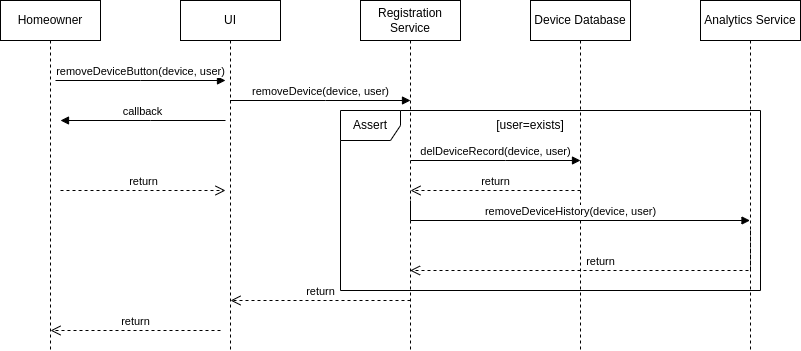

The diagram above was exported from draw.io. Its source (the exported page's mxGraphModel, read from the mxfile embedded in the PNG):
<mxGraphModel dx="595" dy="790" grid="1" gridSize="10" guides="1" tooltips="1" connect="1" arrows="1" fold="1" page="1" pageScale="1" pageWidth="850" pageHeight="1100" math="0" shadow="0">
  <root>
    <mxCell id="0" />
    <mxCell id="1" parent="0" />
    <mxCell id="aM9ryv3xv72pqoxQDRHE-1" value="Homeowner" style="shape=umlLifeline;perimeter=lifelinePerimeter;whiteSpace=wrap;html=1;container=0;dropTarget=0;collapsible=0;recursiveResize=0;outlineConnect=0;portConstraint=eastwest;newEdgeStyle={&quot;edgeStyle&quot;:&quot;elbowEdgeStyle&quot;,&quot;elbow&quot;:&quot;vertical&quot;,&quot;curved&quot;:0,&quot;rounded&quot;:0};" parent="1" vertex="1">
      <mxGeometry x="40" y="40" width="100" height="350" as="geometry" />
    </mxCell>
    <mxCell id="aM9ryv3xv72pqoxQDRHE-5" value="UI" style="shape=umlLifeline;perimeter=lifelinePerimeter;whiteSpace=wrap;html=1;container=0;dropTarget=0;collapsible=0;recursiveResize=0;outlineConnect=0;portConstraint=eastwest;newEdgeStyle={&quot;edgeStyle&quot;:&quot;elbowEdgeStyle&quot;,&quot;elbow&quot;:&quot;vertical&quot;,&quot;curved&quot;:0,&quot;rounded&quot;:0};" parent="1" vertex="1">
      <mxGeometry x="220" y="40" width="100" height="350" as="geometry" />
    </mxCell>
    <mxCell id="aM9ryv3xv72pqoxQDRHE-7" value="removeDeviceButton(device, user)" style="html=1;verticalAlign=bottom;endArrow=block;edgeStyle=elbowEdgeStyle;elbow=vertical;curved=0;rounded=0;" parent="1" edge="1">
      <mxGeometry relative="1" as="geometry">
        <mxPoint x="95" y="120" as="sourcePoint" />
        <Array as="points">
          <mxPoint x="180" y="120" />
        </Array>
        <mxPoint x="265" y="120" as="targetPoint" />
      </mxGeometry>
    </mxCell>
    <mxCell id="aM9ryv3xv72pqoxQDRHE-8" value="return" style="html=1;verticalAlign=bottom;endArrow=open;dashed=1;endSize=8;edgeStyle=elbowEdgeStyle;elbow=vertical;curved=0;rounded=0;" parent="1" edge="1">
      <mxGeometry relative="1" as="geometry">
        <mxPoint x="90" y="370" as="targetPoint" />
        <Array as="points">
          <mxPoint x="185" y="370" />
        </Array>
        <mxPoint x="260" y="370" as="sourcePoint" />
      </mxGeometry>
    </mxCell>
    <mxCell id="aM9ryv3xv72pqoxQDRHE-9" value="callback" style="html=1;verticalAlign=bottom;endArrow=block;edgeStyle=elbowEdgeStyle;elbow=vertical;curved=0;rounded=0;" parent="1" edge="1">
      <mxGeometry relative="1" as="geometry">
        <mxPoint x="265" y="160" as="sourcePoint" />
        <Array as="points">
          <mxPoint x="190" y="160" />
        </Array>
        <mxPoint x="100" y="160" as="targetPoint" />
      </mxGeometry>
    </mxCell>
    <mxCell id="aM9ryv3xv72pqoxQDRHE-10" value="return" style="html=1;verticalAlign=bottom;endArrow=open;dashed=1;endSize=8;edgeStyle=elbowEdgeStyle;elbow=vertical;curved=0;rounded=0;" parent="1" edge="1">
      <mxGeometry relative="1" as="geometry">
        <mxPoint x="265" y="230" as="targetPoint" />
        <Array as="points">
          <mxPoint x="180" y="230" />
        </Array>
        <mxPoint x="100" y="230" as="sourcePoint" />
      </mxGeometry>
    </mxCell>
    <mxCell id="Pr3ObLmR7x0pxgrijYbE-1" value="Registration Service" style="shape=umlLifeline;perimeter=lifelinePerimeter;whiteSpace=wrap;html=1;container=0;dropTarget=0;collapsible=0;recursiveResize=0;outlineConnect=0;portConstraint=eastwest;newEdgeStyle={&quot;edgeStyle&quot;:&quot;elbowEdgeStyle&quot;,&quot;elbow&quot;:&quot;vertical&quot;,&quot;curved&quot;:0,&quot;rounded&quot;:0};" parent="1" vertex="1">
      <mxGeometry x="400" y="40" width="100" height="350" as="geometry" />
    </mxCell>
    <mxCell id="Pr3ObLmR7x0pxgrijYbE-2" value="Device Database" style="shape=umlLifeline;perimeter=lifelinePerimeter;whiteSpace=wrap;html=1;container=0;dropTarget=0;collapsible=0;recursiveResize=0;outlineConnect=0;portConstraint=eastwest;newEdgeStyle={&quot;edgeStyle&quot;:&quot;elbowEdgeStyle&quot;,&quot;elbow&quot;:&quot;vertical&quot;,&quot;curved&quot;:0,&quot;rounded&quot;:0};" parent="1" vertex="1">
      <mxGeometry x="570" y="40" width="100" height="350" as="geometry" />
    </mxCell>
    <mxCell id="Pr3ObLmR7x0pxgrijYbE-3" value="Analytics Service" style="shape=umlLifeline;perimeter=lifelinePerimeter;whiteSpace=wrap;html=1;container=0;dropTarget=0;collapsible=0;recursiveResize=0;outlineConnect=0;portConstraint=eastwest;newEdgeStyle={&quot;edgeStyle&quot;:&quot;elbowEdgeStyle&quot;,&quot;elbow&quot;:&quot;vertical&quot;,&quot;curved&quot;:0,&quot;rounded&quot;:0};" parent="1" vertex="1">
      <mxGeometry x="740" y="40" width="100" height="350" as="geometry" />
    </mxCell>
    <mxCell id="Pr3ObLmR7x0pxgrijYbE-4" value="removeDevice(device, user)" style="html=1;verticalAlign=bottom;endArrow=block;edgeStyle=elbowEdgeStyle;elbow=vertical;curved=0;rounded=0;" parent="1" source="aM9ryv3xv72pqoxQDRHE-5" edge="1">
      <mxGeometry relative="1" as="geometry">
        <mxPoint x="280" y="140" as="sourcePoint" />
        <Array as="points">
          <mxPoint x="365" y="140" />
        </Array>
        <mxPoint x="450" y="140" as="targetPoint" />
      </mxGeometry>
    </mxCell>
    <mxCell id="Pr3ObLmR7x0pxgrijYbE-5" value="delDeviceRecord(device, user)" style="html=1;verticalAlign=bottom;endArrow=block;edgeStyle=elbowEdgeStyle;elbow=vertical;curved=0;rounded=0;" parent="1" edge="1">
      <mxGeometry relative="1" as="geometry">
        <mxPoint x="450" y="200" as="sourcePoint" />
        <Array as="points">
          <mxPoint x="545" y="200" />
        </Array>
        <mxPoint x="620" y="200" as="targetPoint" />
      </mxGeometry>
    </mxCell>
    <mxCell id="Pr3ObLmR7x0pxgrijYbE-6" value="removeDeviceHistory(device, user)" style="html=1;verticalAlign=bottom;endArrow=block;edgeStyle=elbowEdgeStyle;elbow=vertical;curved=0;rounded=0;" parent="1" target="Pr3ObLmR7x0pxgrijYbE-3" edge="1">
      <mxGeometry relative="1" as="geometry">
        <mxPoint x="450" y="240" as="sourcePoint" />
        <Array as="points">
          <mxPoint x="500" y="260" />
          <mxPoint x="720" y="240" />
          <mxPoint x="545" y="210" />
        </Array>
        <mxPoint x="620" y="210" as="targetPoint" />
      </mxGeometry>
    </mxCell>
    <mxCell id="Pr3ObLmR7x0pxgrijYbE-7" value="return" style="html=1;verticalAlign=bottom;endArrow=open;dashed=1;endSize=8;edgeStyle=elbowEdgeStyle;elbow=vertical;curved=0;rounded=0;" parent="1" edge="1">
      <mxGeometry relative="1" as="geometry">
        <mxPoint x="450" y="230" as="targetPoint" />
        <Array as="points">
          <mxPoint x="545" y="230" />
        </Array>
        <mxPoint x="620" y="230" as="sourcePoint" />
      </mxGeometry>
    </mxCell>
    <mxCell id="Pr3ObLmR7x0pxgrijYbE-8" value="return" style="html=1;verticalAlign=bottom;endArrow=open;dashed=1;endSize=8;edgeStyle=elbowEdgeStyle;elbow=vertical;curved=0;rounded=0;" parent="1" target="Pr3ObLmR7x0pxgrijYbE-1" edge="1">
      <mxGeometry relative="1" as="geometry">
        <mxPoint x="620" y="270" as="targetPoint" />
        <Array as="points">
          <mxPoint x="480" y="310" />
          <mxPoint x="480" y="290" />
          <mxPoint x="715" y="270" />
        </Array>
        <mxPoint x="790" y="270" as="sourcePoint" />
      </mxGeometry>
    </mxCell>
    <mxCell id="Pr3ObLmR7x0pxgrijYbE-9" value="return" style="html=1;verticalAlign=bottom;endArrow=open;dashed=1;endSize=8;edgeStyle=elbowEdgeStyle;elbow=vertical;curved=0;rounded=0;" parent="1" edge="1">
      <mxGeometry relative="1" as="geometry">
        <mxPoint x="270" y="340" as="targetPoint" />
        <Array as="points">
          <mxPoint x="375" y="340" />
        </Array>
        <mxPoint x="450" y="340" as="sourcePoint" />
      </mxGeometry>
    </mxCell>
    <mxCell id="Pr3ObLmR7x0pxgrijYbE-10" value="Assert" style="shape=umlFrame;whiteSpace=wrap;html=1;pointerEvents=0;" parent="1" vertex="1">
      <mxGeometry x="380" y="150" width="420" height="180" as="geometry" />
    </mxCell>
    <mxCell id="Pr3ObLmR7x0pxgrijYbE-12" value="[user=exists]" style="text;html=1;strokeColor=none;fillColor=none;align=center;verticalAlign=middle;whiteSpace=wrap;rounded=0;" parent="1" vertex="1">
      <mxGeometry x="540" y="150" width="60" height="30" as="geometry" />
    </mxCell>
  </root>
</mxGraphModel>